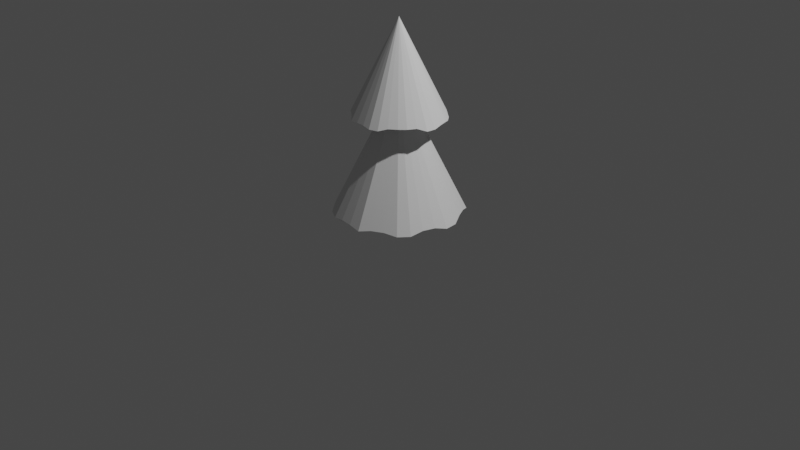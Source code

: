 # Source: TreeSmall.blend  (saved by Blender 3.0.42; exported with 4.5.12 LTS)
import bpy
from mathutils import Matrix  # noqa: F401  (used for matrix-valued properties, if any)

bpy.ops.wm.read_factory_settings(use_empty=True)
scene = bpy.context.scene
scene.name = 'Scene'

# ---- collections
col_collection = bpy.data.collections.new('Collection'); scene.collection.children.link(col_collection)

# ---- world
world_world = bpy.data.worlds.new('World'); scene.world = world_world
world_world.use_nodes = True; world_world.node_tree.nodes.clear()
_N = world_world.node_tree.nodes; _L = world_world.node_tree.links
n0 = _N.new('ShaderNodeOutputWorld'); n0.name = 'World Output'; n0.location = (300, 300)
n1 = _N.new('ShaderNodeBackground'); n1.name = 'Background'; n1.location = (10, 300)
n1.inputs[0].default_value = (0.05088, 0.05088, 0.05088, 1.0)
_L.new(n1.outputs[0], n0.inputs[0])
n0.is_active_output = True
world_world.color = (0.05088, 0.05088, 0.05088)
world_world.use_sun_shadow = False
world_world.sun_shadow_jitter_overblur = 0.0

# ---- cameras
cam_camera = bpy.data.cameras.new('Camera')
cam_camera.clip_end = 100.0
cam_camera.ortho_scale = 7.314

# ---- lights
light_light = bpy.data.lights.new('Light', 'POINT')
light_light.transmission_factor = 0.0
light_light.energy = 1000.0
light_light.shadow_soft_size = 0.1
light_light.shadow_maximum_resolution = 0.006
light_light.use_absolute_resolution = True

# ---- meshes
me_cone = bpy.data.meshes.new('Cone')
me_cone.from_pydata([(0.02658, 0.4769, 1.133), (0.09422, 0.4765, 1.124), (0.1768, 0.4339, 1.143), (0.261, 0.3889, 1.143), (0.3557, 0.323, 1.111), (0.4162, 0.2492, 1.111), (0.4492, 0.1852, 1.124), (0.4769, 0.09387, 1.124), (0.4956, -2.697e-05, 1.111), (0.4863, -0.09504, 1.111), (0.432, -0.1787, 1.146), (0.387, -0.2629, 1.146), (0.3305, -0.3261, 1.148), (0.2567, -0.3866, 1.148), (0.1856, -0.4511, 1.124), (0.09422, -0.4788, 1.124), (0.004879, -0.4702, 1.135), (-0.09014, -0.4608, 1.135), (-0.1872, -0.4511, 1.124), (-0.2645, -0.38, 1.133), (-0.3383, -0.3195, 1.133), (-0.4057, -0.2717, 1.124), (-0.4507, -0.1875, 1.124), (-0.4785, -0.09616, 1.124), (-0.4625, 0.007104, 1.15), (-0.4531, 0.1021, 1.15), (-0.4507, 0.1852, 1.124), (-0.4057, 0.2694, 1.124), (-0.3332, 0.3374, 1.13), (-0.2594, 0.398, 1.13), (-0.1872, 0.4488, 1.124), (-0.06844, 0.4676, 1.133), (-0.0007945, -0.001148, 2.098), (-0.0007945, -0.001148, 0.1789), (-0.0179, 0.08483, 0.003556), (-0.03434, 0.07984, 0.003556), (-0.0495, 0.07174, 0.003556), (-0.06278, 0.06084, 0.003556), (-0.07369, 0.04756, 0.003556), (-0.08179, 0.0324, 0.003556), (-0.08677, 0.01595, 0.003556), (-0.08846, -0.001148, 0.003556), (-0.08677, -0.01825, 0.003556), (-0.08179, -0.0347, 0.003556), (-0.07368, -0.04985, 0.003556), (-0.06278, -0.06314, 0.003556), (-0.0495, -0.07404, 0.003556), (-0.03434, -0.08214, 0.003556), (-0.0179, -0.08713, 0.003556), (-0.0007945, -0.08881, 0.003556), (0.01631, -0.08713, 0.003556), (0.03275, -0.08214, 0.003556), (0.04791, -0.07404, 0.003556), (0.06119, -0.06314, 0.003556), (0.0721, -0.04985, 0.003556), (0.0802, -0.0347, 0.003556), (0.08519, -0.01825, 0.003556), (0.08687, -0.001148, 0.003556), (0.08519, 0.01595, 0.003556), (0.0802, 0.0324, 0.003556), (0.0721, 0.04756, 0.003556), (0.06119, 0.06084, 0.003556), (0.04791, 0.07174, 0.003556), (0.03275, 0.07984, 0.003556), (0.01631, 0.08483, 0.003556), (-0.0007945, 0.08652, 0.003556), (-0.0007945, -0.001148, 1.486), (-0.1059, 0.6432, 0.1549), (-0.2328, 0.6047, 0.1549), (-0.3766, 0.5613, 0.1335), (-0.4902, 0.4752, 0.1121), (-0.5524, 0.3745, 0.134), (-0.6038, 0.2596, 0.1553), (-0.6348, 0.1333, 0.1628), (-0.6478, 0.001326, 0.1628), (-0.6642, -0.1331, 0.1335), (-0.6257, -0.26, 0.1335), (-0.5542, -0.3528, 0.1444), (-0.4701, -0.4553, 0.1444), (-0.3766, -0.5636, 0.1335), (-0.2597, -0.6261, 0.1335), (-0.137, -0.6395, 0.1501), (-0.005041, -0.6525, 0.1501), (0.1312, -0.6646, 0.1335), (0.2394, -0.5965, 0.1538), (0.3564, -0.534, 0.1538), (0.4775, -0.4795, 0.1335), (0.5616, -0.3769, 0.1335), (0.5983, -0.2511, 0.1669), (0.6368, -0.1243, 0.1669), (0.6756, -0.001148, 0.1335), (0.6626, 0.1308, 0.1335), (0.6004, 0.2489, 0.1668), (0.5379, 0.3659, 0.1668), (0.4775, 0.4772, 0.1335), (0.3548, 0.5296, 0.1729), (0.2379, 0.5921, 0.1729), (0.1312, 0.6623, 0.1335), (-0.0007945, 0.6753, 0.1335)], [], [(0, 32, 1), (1, 32, 2), (2, 32, 3), (3, 32, 4), (4, 32, 5), (5, 32, 6), (6, 32, 7), (7, 32, 8), (8, 32, 9), (9, 32, 10), (10, 32, 11), (11, 32, 12), (12, 32, 13), (13, 32, 14), (14, 32, 15), (15, 32, 16), (16, 32, 17), (17, 32, 18), (18, 32, 19), (19, 32, 20), (20, 32, 21), (21, 32, 22), (22, 32, 23), (23, 32, 24), (24, 32, 25), (25, 32, 26), (26, 32, 27), (27, 32, 28), (28, 32, 29), (29, 32, 30), (0, 1, 2, 3, 4, 5, 6, 7, 8, 9, 10, 11, 12, 13, 14, 15, 16, 17, 18, 19, 20, 21, 22, 23, 24, 25, 26, 27, 28, 29, 30, 31), (30, 32, 31), (31, 32, 0), (65, 64, 63, 62, 61, 60, 59, 58, 57, 56, 55, 54, 53, 52, 51, 50, 49, 48, 47, 46, 45, 44, 43, 42, 41, 40, 39, 38, 37, 36, 35, 34), (36, 33, 35), (37, 33, 36), (38, 33, 37), (39, 33, 38), (40, 33, 39), (41, 33, 40), (42, 33, 41), (43, 33, 42), (44, 33, 43), (45, 33, 44), (46, 33, 45), (47, 33, 46), (48, 33, 47), (49, 33, 48), (50, 33, 49), (51, 33, 50), (52, 33, 51), (53, 33, 52), (54, 33, 53), (55, 33, 54), (56, 33, 55), (57, 33, 56), (58, 33, 57), (59, 33, 58), (60, 33, 59), (61, 33, 60), (62, 33, 61), (63, 33, 62), (64, 33, 63), (35, 33, 34), (65, 33, 64), (34, 33, 65), (68, 66, 67), (69, 66, 68), (70, 66, 69), (71, 66, 70), (72, 66, 71), (73, 66, 72), (74, 66, 73), (75, 66, 74), (76, 66, 75), (77, 66, 76), (78, 66, 77), (79, 66, 78), (80, 66, 79), (81, 66, 80), (82, 66, 81), (83, 66, 82), (84, 66, 83), (85, 66, 84), (86, 66, 85), (87, 66, 86), (88, 66, 87), (89, 66, 88), (90, 66, 89), (91, 66, 90), (92, 66, 91), (93, 66, 92), (94, 66, 93), (95, 66, 94), (96, 66, 95), (97, 66, 96), (67, 66, 98), (98, 66, 97), (98, 97, 96, 95, 94, 93, 92, 91, 90, 89, 88, 87, 86, 85, 84, 83, 82, 81, 80, 79, 78, 77, 76, 75, 74, 73, 72, 71, 70, 69, 68, 67)])
_uv = me_cone.uv_layers.new(name='UVMap')
_uv.uv.foreach_set('vector', [0.25, 0.49, 0.25, 0.25, 0.2968, 0.4854, 0.2968, 0.4854, 0.25, 0.25, 0.3418, 0.4717, 0.3418, 0.4717, 0.25, 0.25, 0.3833, 0.4496, 0.3833, 0.4496, 0.25, 0.25, 0.4197, 0.4197, 0.4197, 0.4197, 0.25, 0.25, 0.4496, 0.3833, 0.4496, 0.3833, 0.25, 0.25, 0.4717, 0.3418, 0.4717, 0.3418, 0.25, 0.25, 0.4854, 0.2968, 0.4854, 0.2968, 0.25, 0.25, 0.49, 0.25, 0.49, 0.25, 0.25, 0.25, 0.4854, 0.2032, 0.4854, 0.2032, 0.25, 0.25, 0.4717, 0.1582, 0.4717, 0.1582, 0.25, 0.25, 0.4496, 0.1167, 0.4496, 0.1167, 0.25, 0.25, 0.4197, 0.08029, 0.4197, 0.08029, 0.25, 0.25, 0.3833, 0.05045, 0.3833, 0.05045, 0.25, 0.25, 0.3418, 0.02827, 0.3418, 0.02827, 0.25, 0.25, 0.2968, 0.01461, 0.2968, 0.01461, 0.25, 0.25, 0.25, 0.01, 0.25, 0.01, 0.25, 0.25, 0.2032, 0.01461, 0.2032, 0.01461, 0.25, 0.25, 0.1582, 0.02827, 0.1582, 0.02827, 0.25, 0.25, 0.1167, 0.05045, 0.1167, 0.05045, 0.25, 0.25, 0.08029, 0.08029, 0.08029, 0.08029, 0.25, 0.25, 0.05045, 0.1167, 0.05045, 0.1167, 0.25, 0.25, 0.02827, 0.1582, 0.02827, 0.1582, 0.25, 0.25, 0.01461, 0.2032, 0.01461, 0.2032, 0.25, 0.25, 0.01, 0.25, 0.01, 0.25, 0.25, 0.25, 0.01461, 0.2968, 0.01461, 0.2968, 0.25, 0.25, 0.02827, 0.3418, 0.02827, 0.3418, 0.25, 0.25, 0.05045, 0.3833, 0.05045, 0.3833, 0.25, 0.25, 0.08029, 0.4197, 0.08029, 0.4197, 0.25, 0.25, 0.1167, 0.4496, 0.1167, 0.4496, 0.25, 0.25, 0.1582, 0.4717, 0.75, 0.49, 0.7968, 0.4854, 0.8418, 0.4717, 0.8833, 0.4496, 0.9197, 0.4197, 0.9496, 0.3833, 0.9717, 0.3418, 0.9854, 0.2968, 0.99, 0.25, 0.9854, 0.2032, 0.9717, 0.1582, 0.9496, 0.1167, 0.9197, 0.08029, 0.8833, 0.05045, 0.8418, 0.02827, 0.7968, 0.01461, 0.75, 0.01, 0.7032, 0.01461, 0.6582, 0.02827, 0.6167, 0.05045, 0.5803, 0.08029, 0.5504, 0.1167, 0.5283, 0.1582, 0.5146, 0.2032, 0.51, 0.25, 0.5146, 0.2968, 0.5283, 0.3418, 0.5504, 0.3833, 0.5803, 0.4197, 0.6167, 0.4496, 0.6582, 0.4717, 0.7032, 0.4854, 0.1582, 0.4717, 0.25, 0.25, 0.2032, 0.4854, 0.2032, 0.4854, 0.25, 0.25, 0.25, 0.49, 0.75, 0.49, 0.7968, 0.4854, 0.8418, 0.4717, 0.8833, 0.4496, 0.9197, 0.4197, 0.9496, 0.3833, 0.9717, 0.3418, 0.9854, 0.2968, 0.99, 0.25, 0.9854, 0.2032, 0.9717, 0.1582, 0.9496, 0.1167, 0.9197, 0.08029, 0.8833, 0.05045, 0.8418, 0.02827, 0.7968, 0.01461, 0.75, 0.01, 0.7032, 0.01461, 0.6582, 0.02827, 0.6167, 0.05045, 0.5803, 0.08029, 0.5504, 0.1167, 0.5283, 0.1582, 0.5146, 0.2032, 0.51, 0.25, 0.5146, 0.2968, 0.5283, 0.3418, 0.5504, 0.3833, 0.5803, 0.4197, 0.6167, 0.4496, 0.6582, 0.4717, 0.7032, 0.4854, 0.1167, 0.4496, 0.25, 0.25, 0.1582, 0.4717, 0.08029, 0.4197, 0.25, 0.25, 0.1167, 0.4496, 0.05045, 0.3833, 0.25, 0.25, 0.08029, 0.4197, 0.02827, 0.3418, 0.25, 0.25, 0.05045, 0.3833, 0.01461, 0.2968, 0.25, 0.25, 0.02827, 0.3418, 0.01, 0.25, 0.25, 0.25, 0.01461, 0.2968, 0.01461, 0.2032, 0.25, 0.25, 0.01, 0.25, 0.02827, 0.1582, 0.25, 0.25, 0.01461, 0.2032, 0.05045, 0.1167, 0.25, 0.25, 0.02827, 0.1582, 0.08029, 0.08029, 0.25, 0.25, 0.05045, 0.1167, 0.1167, 0.05045, 0.25, 0.25, 0.08029, 0.08029, 0.1582, 0.02827, 0.25, 0.25, 0.1167, 0.05045, 0.2032, 0.01461, 0.25, 0.25, 0.1582, 0.02827, 0.25, 0.01, 0.25, 0.25, 0.2032, 0.01461, 0.2968, 0.01461, 0.25, 0.25, 0.25, 0.01, 0.3418, 0.02827, 0.25, 0.25, 0.2968, 0.01461, 0.3833, 0.05045, 0.25, 0.25, 0.3418, 0.02827, 0.4197, 0.08029, 0.25, 0.25, 0.3833, 0.05045, 0.4496, 0.1167, 0.25, 0.25, 0.4197, 0.08029, 0.4717, 0.1582, 0.25, 0.25, 0.4496, 0.1167, 0.4854, 0.2032, 0.25, 0.25, 0.4717, 0.1582, 0.49, 0.25, 0.25, 0.25, 0.4854, 0.2032, 0.4854, 0.2968, 0.25, 0.25, 0.49, 0.25, 0.4717, 0.3418, 0.25, 0.25, 0.4854, 0.2968, 0.4496, 0.3833, 0.25, 0.25, 0.4717, 0.3418, 0.4197, 0.4197, 0.25, 0.25, 0.4496, 0.3833, 0.3833, 0.4496, 0.25, 0.25, 0.4197, 0.4197, 0.3418, 0.4717, 0.25, 0.25, 0.3833, 0.4496, 0.2968, 0.4854, 0.25, 0.25, 0.3418, 0.4717, 0.1582, 0.4717, 0.25, 0.25, 0.2032, 0.4854, 0.25, 0.49, 0.25, 0.25, 0.2968, 0.4854, 0.2032, 0.4854, 0.25, 0.25, 0.25, 0.49, 0.1582, 0.4717, 0.25, 0.25, 0.2032, 0.4854, 0.1167, 0.4496, 0.25, 0.25, 0.1582, 0.4717, 0.08029, 0.4197, 0.25, 0.25, 0.1167, 0.4496, 0.05045, 0.3833, 0.25, 0.25, 0.08029, 0.4197, 0.02827, 0.3418, 0.25, 0.25, 0.05045, 0.3833, 0.01461, 0.2968, 0.25, 0.25, 0.02827, 0.3418, 0.01, 0.25, 0.25, 0.25, 0.01461, 0.2968, 0.01461, 0.2032, 0.25, 0.25, 0.01, 0.25, 0.02827, 0.1582, 0.25, 0.25, 0.01461, 0.2032, 0.05045, 0.1167, 0.25, 0.25, 0.02827, 0.1582, 0.08029, 0.08029, 0.25, 0.25, 0.05045, 0.1167, 0.1167, 0.05045, 0.25, 0.25, 0.08029, 0.08029, 0.1582, 0.02827, 0.25, 0.25, 0.1167, 0.05045, 0.2032, 0.01461, 0.25, 0.25, 0.1582, 0.02827, 0.25, 0.01, 0.25, 0.25, 0.2032, 0.01461, 0.2968, 0.01461, 0.25, 0.25, 0.25, 0.01, 0.3418, 0.02827, 0.25, 0.25, 0.2968, 0.01461, 0.3833, 0.05045, 0.25, 0.25, 0.3418, 0.02827, 0.4197, 0.08029, 0.25, 0.25, 0.3833, 0.05045, 0.4496, 0.1167, 0.25, 0.25, 0.4197, 0.08029, 0.4717, 0.1582, 0.25, 0.25, 0.4496, 0.1167, 0.4854, 0.2032, 0.25, 0.25, 0.4717, 0.1582, 0.49, 0.25, 0.25, 0.25, 0.4854, 0.2032, 0.4854, 0.2968, 0.25, 0.25, 0.49, 0.25, 0.4717, 0.3418, 0.25, 0.25, 0.4854, 0.2968, 0.4496, 0.3833, 0.25, 0.25, 0.4717, 0.3418, 0.4197, 0.4197, 0.25, 0.25, 0.4496, 0.3833, 0.3833, 0.4496, 0.25, 0.25, 0.4197, 0.4197, 0.3418, 0.4717, 0.25, 0.25, 0.3833, 0.4496, 0.2968, 0.4854, 0.25, 0.25, 0.3418, 0.4717, 0.2032, 0.4854, 0.25, 0.25, 0.25, 0.49, 0.25, 0.49, 0.25, 0.25, 0.2968, 0.4854, 0.75, 0.49, 0.7968, 0.4854, 0.8418, 0.4717, 0.8833, 0.4496, 0.9197, 0.4197, 0.9496, 0.3833, 0.9717, 0.3418, 0.9854, 0.2968, 0.99, 0.25, 0.9854, 0.2032, 0.9717, 0.1582, 0.9496, 0.1167, 0.9197, 0.08029, 0.8833, 0.05045, 0.8418, 0.02827, 0.7968, 0.01461, 0.75, 0.01, 0.7032, 0.01461, 0.6582, 0.02827, 0.6167, 0.05045, 0.5803, 0.08029, 0.5504, 0.1167, 0.5283, 0.1582, 0.5146, 0.2032, 0.51, 0.25, 0.5146, 0.2968, 0.5283, 0.3418, 0.5504, 0.3833, 0.5803, 0.4197, 0.6167, 0.4496, 0.6582, 0.4717, 0.7032, 0.4854])
me_cone.use_remesh_fix_poles = True
me_cone.use_remesh_preserve_attributes = False
me_cone.update()

# ---- objects
ob_light = bpy.data.objects.new('Light', light_light)
ob_camera = bpy.data.objects.new('Camera', cam_camera)
ob_tree = bpy.data.objects.new('Tree', me_cone)

# ---- transforms, parenting, visibility, modifiers, constraints
ob_light.location = (4.076, 1.005, 5.904)
ob_light.rotation_euler = (0.6503, 0.05522, 1.866)
ob_light.lock_rotations_4d = False
ob_light.empty_display_type = 'ARROWS'
ob_light.color = (0.0, 0.0, 0.0, 0.0)
ob_light.lineart.crease_threshold = 0.0
ob_camera.location = (7.359, -6.926, 4.958)
ob_camera.rotation_euler = (1.109, 0.0, 0.8149)
ob_camera.lock_rotations_4d = False
ob_camera.empty_display_type = 'ARROWS'
ob_camera.color = (0.0, 0.0, 0.0, 0.0)
ob_camera.display_type = 'WIRE'
ob_camera.lineart.crease_threshold = 0.0
ob_tree.location = (0.0, 0.0, 0.0)

# ---- collection membership
col_collection.objects.link(ob_light)
col_collection.objects.link(ob_camera)
col_collection.objects.link(ob_tree)

# ---- scene / render settings (as saved in the file)
scene.camera = ob_camera
scene.frame_start = 1; scene.frame_end = 250; scene.frame_set(1)
scene.render.engine = 'BLENDER_EEVEE_NEXT'
scene.cycles.sampling_pattern = 'TABULATED_SOBOL'
scene.cycles.use_light_tree = False
scene.view_settings.view_transform = 'Filmic'
bpy.context.view_layer.update()
